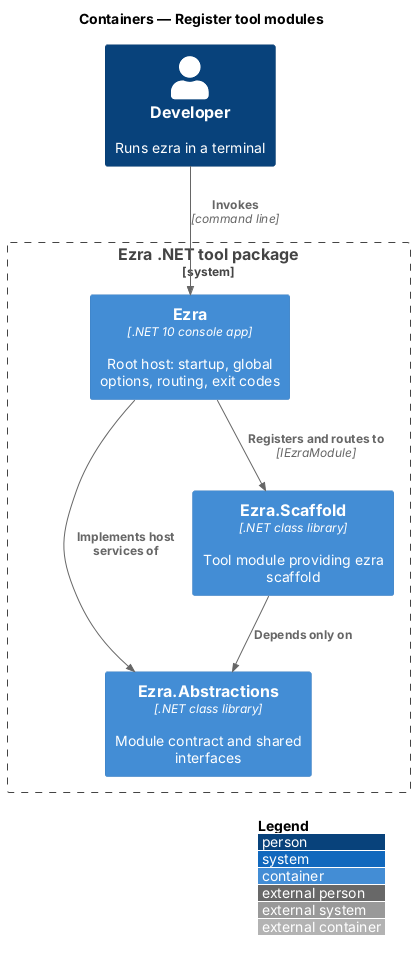

The diagram above was rendered by PlantUML. Its source (embedded in the PNG):
@startuml
!include <C4/C4_Container>
LAYOUT_WITH_LEGEND()
title Containers — Register tool modules

Person(dev, "Developer", "Runs ezra in a terminal")
System_Boundary(ezra, "Ezra .NET tool package") {
  Container(host, "Ezra", ".NET 10 console app", "Root host: startup, global options, routing, exit codes")
  Container(abs, "Ezra.Abstractions", ".NET class library", "Module contract and shared interfaces")
  Container(scaffold, "Ezra.Scaffold", ".NET class library", "Tool module providing ezra scaffold")
}

Rel(dev, host, "Invokes", "command line")
Rel(host, scaffold, "Registers and routes to", "IEzraModule")
Rel(host, abs, "Implements host services of")
Rel(scaffold, abs, "Depends only on")

@enduml